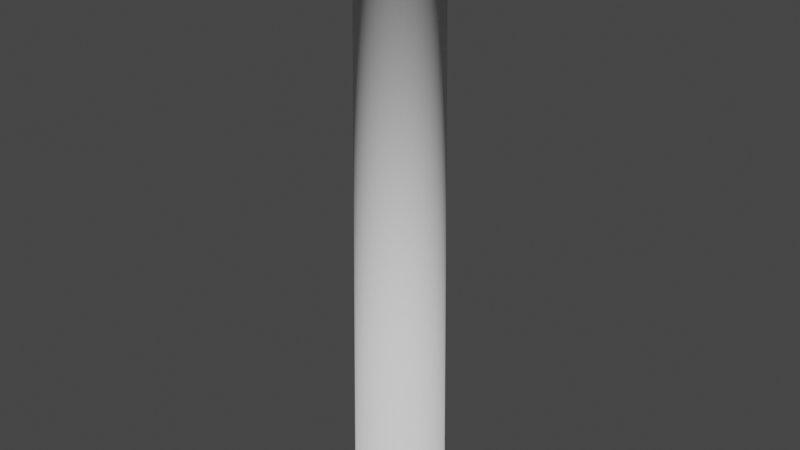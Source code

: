 # Source: Pipe_Goal.blend  (saved by Blender 3.1.7; exported with 4.5.12 LTS)
import bpy
from mathutils import Matrix  # noqa: F401  (used for matrix-valued properties, if any)

bpy.ops.wm.read_factory_settings(use_empty=True)
scene = bpy.context.scene
scene.name = 'Scene'

# ---- collections
col_collection = bpy.data.collections.new('Collection'); scene.collection.children.link(col_collection)

# ---- world
world_world = bpy.data.worlds.new('World'); scene.world = world_world
world_world.use_nodes = True; world_world.node_tree.nodes.clear()
_N = world_world.node_tree.nodes; _L = world_world.node_tree.links
n0 = _N.new('ShaderNodeOutputWorld'); n0.name = 'World Output'; n0.location = (300, 300)
n1 = _N.new('ShaderNodeBackground'); n1.name = 'Background'; n1.location = (10, 300)
n1.inputs[0].default_value = (0.05088, 0.05088, 0.05088, 1.0)
_L.new(n1.outputs[0], n0.inputs[0])
n0.is_active_output = True
world_world.color = (0.05088, 0.05088, 0.05088)
world_world.use_sun_shadow = False
world_world.sun_shadow_jitter_overblur = 0.0

# ---- meshes
me_cone_001 = bpy.data.meshes.new('Cone.001')
me_cone_001.from_pydata([(1.307e-08, 0.06034, 1.155), (0.01177, 0.05919, 1.155), (0.02309, 0.05575, 1.155), (0.03353, 0.05017, 1.155), (0.04267, 0.04267, 1.155), (0.05017, 0.03353, 1.155), (0.05575, 0.02309, 1.155), (0.05919, 0.01177, 1.155), (0.06034, -2.087e-08, 1.155), (0.05919, -0.01177, 1.155), (0.05575, -0.02309, 1.155), (0.05017, -0.03353, 1.155), (0.04267, -0.04267, 1.155), (0.03353, -0.05017, 1.155), (0.02309, -0.05575, 1.155), (0.01177, -0.05919, 1.155), (6.945e-09, -0.06034, 1.155), (-0.01177, -0.05919, 1.155), (-0.02309, -0.05575, 1.155), (-0.03353, -0.05017, 1.155), (-0.04267, -0.04267, 1.155), (-0.05017, -0.03353, 1.155), (-0.05575, -0.02309, 1.155), (-0.05919, -0.01177, 1.155), (-0.06034, -1.595e-08, 1.155), (-0.05919, 0.01177, 1.155), (-0.05575, 0.02309, 1.155), (-0.05017, 0.03353, 1.155), (-0.04267, 0.04267, 1.155), (-0.03353, 0.05017, 1.155), (-0.02309, 0.05575, 1.155), (-0.01177, 0.05919, 1.155), (1.915e-08, 0.09706, 0.0), (0.01894, 0.0952, 0.0), (0.03715, 0.08968, 0.0), (0.05393, 0.08071, 0.0), (0.06864, 0.06864, 0.0), (0.08071, 0.05393, 0.0), (0.08968, 0.03715, 0.0), (0.0952, 0.01894, 0.0), (0.09706, -3.171e-08, 0.0), (0.0952, -0.01894, 0.0), (0.08968, -0.03715, 0.0), (0.08071, -0.05393, 0.0), (0.06864, -0.06864, 0.0), (0.05393, -0.08071, 0.0), (0.03715, -0.08968, 0.0), (0.01894, -0.0952, 0.0), (1.066e-08, -0.09706, 0.0), (-0.01894, -0.0952, 0.0), (-0.03715, -0.08968, 0.0), (-0.05393, -0.08071, 0.0), (-0.06864, -0.06864, 0.0), (-0.08071, -0.05393, 0.0), (-0.08968, -0.03715, 0.0), (-0.0952, -0.01894, 0.0), (-0.09706, -2.631e-08, 0.0), (-0.0952, 0.01894, 0.0), (-0.08968, 0.03715, 0.0), (-0.08071, 0.05393, 0.0), (-0.06864, 0.06864, 0.0), (-0.05393, 0.08071, 0.0), (-0.03715, 0.08968, 0.0), (-0.01894, 0.0952, 0.0), (1.285e-08, 0.08038, 1.155), (0.01568, 0.07884, 1.155), (0.03076, 0.07426, 1.155), (0.04466, 0.06683, 1.155), (0.05684, 0.05684, 1.155), (0.06683, 0.04466, 1.155), (0.07426, 0.03076, 1.155), (0.07884, 0.01568, 1.155), (0.08038, -2.064e-08, 1.155), (0.07884, -0.01568, 1.155), (0.07426, -0.03076, 1.155), (0.06683, -0.04466, 1.155), (0.05684, -0.05684, 1.155), (0.04466, -0.06683, 1.155), (0.03076, -0.07426, 1.155), (0.01568, -0.07884, 1.155), (5.82e-09, -0.08038, 1.155), (-0.01568, -0.07884, 1.155), (-0.03076, -0.07426, 1.155), (-0.04466, -0.06683, 1.155), (-0.05684, -0.05684, 1.155), (-0.06683, -0.04466, 1.155), (-0.07426, -0.03076, 1.155), (-0.07884, -0.01568, 1.155), (-0.08038, -1.617e-08, 1.155), (-0.07884, 0.01568, 1.155), (-0.07426, 0.03076, 1.155), (-0.06683, 0.04466, 1.155), (-0.05684, 0.05684, 1.155), (-0.04466, 0.06683, 1.155), (-0.03076, 0.07426, 1.155), (-0.01568, 0.07884, 1.155), (1.281e-09, 0.06034, 1.142), (0.01177, 0.05919, 1.142), (0.02309, 0.05575, 1.142), (0.03353, 0.05017, 1.142), (0.04267, 0.04267, 1.142), (0.05017, 0.03353, 1.142), (0.05575, 0.02309, 1.142), (0.05919, 0.01177, 1.142), (0.06034, -2.087e-08, 1.142), (0.05919, -0.01177, 1.142), (0.05575, -0.02309, 1.142), (0.05017, -0.03353, 1.142), (0.04267, -0.04267, 1.142), (0.03353, -0.05017, 1.142), (0.02309, -0.05575, 1.142), (0.01177, -0.05919, 1.142), (-4.846e-09, -0.06034, 1.142), (-0.01177, -0.05919, 1.142), (-0.02309, -0.05575, 1.142), (-0.03353, -0.05017, 1.142), (-0.04267, -0.04267, 1.142), (-0.05017, -0.03353, 1.142), (-0.05575, -0.02309, 1.142), (-0.05919, -0.01177, 1.142), (-0.06034, -1.595e-08, 1.142), (-0.05919, 0.01177, 1.142), (-0.05575, 0.02309, 1.142), (-0.05017, 0.03353, 1.142), (-0.04267, 0.04267, 1.142), (-0.03353, 0.05017, 1.142), (-0.02309, 0.05575, 1.142), (-0.01177, 0.05919, 1.142), (1.3e-08, 0.08078, 1.127), (-0.01576, 0.07923, 1.127), (0.05712, -0.05712, 1.127), (0.06717, -0.04488, 1.127), (-0.04488, -0.06717, 1.127), (-0.03091, -0.07463, 1.127), (-0.07463, 0.03091, 1.127), (-0.07923, 0.01576, 1.127), (0.07463, 0.03091, 1.127), (0.06717, 0.04488, 1.127), (0.04488, -0.06717, 1.127), (-0.05712, -0.05712, 1.127), (-0.06717, 0.04488, 1.127), (0.07923, 0.01576, 1.127), (0.01576, 0.07923, 1.127), (0.03091, -0.07463, 1.127), (-0.06717, -0.04488, 1.127), (-0.05712, 0.05712, 1.127), (0.08078, -2.091e-08, 1.127), (0.01576, -0.07923, 1.127), (-0.07463, -0.03091, 1.127), (0.03091, 0.07463, 1.127), (-0.04488, 0.06717, 1.127), (0.07923, -0.01576, 1.127), (5.936e-09, -0.08078, 1.127), (-0.07923, -0.01576, 1.127), (0.04488, 0.06717, 1.127), (-0.03091, 0.07463, 1.127), (0.07463, -0.03091, 1.127), (-0.01576, -0.07923, 1.127), (-0.08078, -1.641e-08, 1.127), (0.05712, 0.05712, 1.127), (1.884e-08, 0.09625, 0.05641), (0.06806, -0.06806, 0.05641), (-0.05347, -0.08003, 0.05641), (-0.08892, 0.03683, 0.05641), (0.08892, 0.03683, 0.05641), (0.05347, -0.08003, 0.05641), (-0.06806, -0.06806, 0.05641), (-0.08003, 0.05347, 0.05641), (0.0944, 0.01878, 0.05641), (0.01878, 0.0944, 0.05641), (0.03683, -0.08892, 0.05641), (-0.08003, -0.05347, 0.05641), (-0.06806, 0.06806, 0.05641), (0.09625, -3.117e-08, 0.05641), (0.01878, -0.0944, 0.05641), (-0.08892, -0.03683, 0.05641), (0.03683, 0.08892, 0.05641), (-0.05347, 0.08003, 0.05641), (0.0944, -0.01878, 0.05641), (1.043e-08, -0.09625, 0.05641), (-0.0944, -0.01878, 0.05641), (0.05347, 0.08003, 0.05641), (-0.03683, 0.08892, 0.05641), (0.08892, -0.03683, 0.05641), (-0.01878, -0.0944, 0.05641), (-0.09625, -2.582e-08, 0.05641), (0.06806, 0.06806, 0.05641), (-0.01878, 0.0944, 0.05641), (0.08003, -0.05347, 0.05641), (-0.03683, -0.08892, 0.05641), (-0.0944, 0.01878, 0.05641), (0.08003, 0.05347, 0.05641), (1.325e-08, 0.07291, 1.127), (-0.01422, 0.07151, 1.127), (0.05156, -0.05156, 1.127), (0.06063, -0.04051, 1.127), (-0.04051, -0.06063, 1.127), (-0.0279, -0.06736, 1.127), (-0.06736, 0.0279, 1.127), (-0.07151, 0.01422, 1.127), (0.06736, 0.0279, 1.127), (0.06063, 0.04051, 1.127), (0.04051, -0.06063, 1.127), (-0.05156, -0.05156, 1.127), (-0.06063, 0.04051, 1.127), (0.07151, 0.01422, 1.127), (0.01422, 0.07151, 1.127), (0.0279, -0.06736, 1.127), (-0.06063, -0.04051, 1.127), (-0.05156, 0.05156, 1.127), (0.07291, -2.109e-08, 1.127), (0.01422, -0.07151, 1.127), (-0.06736, -0.0279, 1.127), (0.0279, 0.06736, 1.127), (-0.04051, 0.06063, 1.127), (0.07151, -0.01422, 1.127), (6.877e-09, -0.07291, 1.127), (-0.07151, -0.01422, 1.127), (0.04051, 0.06063, 1.127), (-0.0279, 0.06736, 1.127), (0.06736, -0.0279, 1.127), (-0.01422, -0.07151, 1.127), (-0.07291, -1.704e-08, 1.127), (0.05156, 0.05156, 1.127), (1.852e-08, 0.08687, 0.05641), (0.06143, -0.06143, 0.05641), (-0.04827, -0.07223, 0.05641), (-0.08026, 0.03325, 0.05641), (0.08026, 0.03325, 0.05641), (0.04827, -0.07223, 0.05641), (-0.06143, -0.06143, 0.05641), (-0.07223, 0.04827, 0.05641), (0.08521, 0.01695, 0.05641), (0.01695, 0.08521, 0.05641), (0.03325, -0.08026, 0.05641), (-0.07223, -0.04827, 0.05641), (-0.06143, 0.06143, 0.05641), (0.08687, -3.036e-08, 0.05641), (0.01695, -0.08521, 0.05641), (-0.08026, -0.03325, 0.05641), (0.03325, 0.08026, 0.05641), (-0.04827, 0.07223, 0.05641), (0.08521, -0.01695, 0.05641), (1.093e-08, -0.08687, 0.05641), (-0.08521, -0.01695, 0.05641), (0.04827, 0.07223, 0.05641), (-0.03325, 0.08026, 0.05641), (0.08026, -0.03325, 0.05641), (-0.01695, -0.08521, 0.05641), (-0.08687, -2.552e-08, 0.05641), (0.06143, 0.06143, 0.05641), (-0.01695, 0.08521, 0.05641), (0.07223, -0.04827, 0.05641), (-0.03325, -0.08026, 0.05641), (-0.08521, 0.01695, 0.05641), (0.07223, 0.04827, 0.05641)], [], [(18, 17, 113, 114), (187, 160, 32, 63), (32, 33, 34, 35, 36, 37, 38, 39, 40, 41, 42, 43, 44, 45, 46, 47, 48, 49, 50, 51, 52, 53, 54, 55, 56, 57, 58, 59, 60, 61, 62, 63), (188, 161, 44, 43), (189, 162, 51, 50), (190, 163, 58, 57), (191, 164, 38, 37), (161, 165, 45, 44), (162, 166, 52, 51), (163, 167, 59, 58), (164, 168, 39, 38), (160, 169, 33, 32), (165, 170, 46, 45), (166, 171, 53, 52), (167, 172, 60, 59), (168, 173, 40, 39), (170, 174, 47, 46), (171, 175, 54, 53), (169, 176, 34, 33), (172, 177, 61, 60), (173, 178, 41, 40), (174, 179, 48, 47), (175, 180, 55, 54), (176, 181, 35, 34), (177, 182, 62, 61), (178, 183, 42, 41), (179, 184, 49, 48), (180, 185, 56, 55), (181, 186, 36, 35), (182, 187, 63, 62), (183, 188, 43, 42), (184, 189, 50, 49), (185, 190, 57, 56), (186, 191, 37, 36), (0, 1, 65, 64), (1, 2, 66, 65), (2, 3, 67, 66), (3, 4, 68, 67), (4, 5, 69, 68), (5, 6, 70, 69), (6, 7, 71, 70), (7, 8, 72, 71), (8, 9, 73, 72), (9, 10, 74, 73), (10, 11, 75, 74), (11, 12, 76, 75), (12, 13, 77, 76), (13, 14, 78, 77), (14, 15, 79, 78), (15, 16, 80, 79), (16, 17, 81, 80), (17, 18, 82, 81), (18, 19, 83, 82), (19, 20, 84, 83), (20, 21, 85, 84), (21, 22, 86, 85), (22, 23, 87, 86), (23, 24, 88, 87), (24, 25, 89, 88), (25, 26, 90, 89), (26, 27, 91, 90), (27, 28, 92, 91), (28, 29, 93, 92), (29, 30, 94, 93), (30, 31, 95, 94), (31, 0, 64, 95), (126, 125, 124, 123, 122, 121, 120, 119, 118, 117, 116, 115, 114, 113, 112, 111, 110, 109, 108, 107, 106, 105, 104, 103, 102, 101, 100, 99, 98, 97, 96, 127), (5, 4, 100, 101), (0, 31, 127, 96), (19, 18, 114, 115), (6, 5, 101, 102), (20, 19, 115, 116), (7, 6, 102, 103), (21, 20, 116, 117), (8, 7, 103, 104), (22, 21, 117, 118), (9, 8, 104, 105), (23, 22, 118, 119), (10, 9, 105, 106), (24, 23, 119, 120), (11, 10, 106, 107), (25, 24, 120, 121), (12, 11, 107, 108), (26, 25, 121, 122), (13, 12, 108, 109), (27, 26, 122, 123), (14, 13, 109, 110), (1, 0, 96, 97), (28, 27, 123, 124), (15, 14, 110, 111), (2, 1, 97, 98), (29, 28, 124, 125), (16, 15, 111, 112), (3, 2, 98, 99), (30, 29, 125, 126), (17, 16, 112, 113), (4, 3, 99, 100), (31, 30, 126, 127), (68, 69, 137, 159), (88, 89, 135, 158), (81, 82, 133, 157), (74, 75, 131, 156), (94, 95, 129, 155), (67, 68, 159, 154), (87, 88, 158, 153), (80, 81, 157, 152), (73, 74, 156, 151), (93, 94, 155, 150), (66, 67, 154, 149), (86, 87, 153, 148), (79, 80, 152, 147), (72, 73, 151, 146), (92, 93, 150, 145), (65, 66, 149, 142), (85, 86, 148, 144), (78, 79, 147, 143), (71, 72, 146, 141), (91, 92, 145, 140), (84, 85, 144, 139), (77, 78, 143, 138), (64, 65, 142, 128), (70, 71, 141, 136), (90, 91, 140, 134), (83, 84, 139, 132), (76, 77, 138, 130), (69, 70, 136, 137), (89, 90, 134, 135), (82, 83, 132, 133), (75, 76, 130, 131), (95, 64, 128, 129), (168, 164, 228, 232), (151, 156, 220, 215), (169, 160, 224, 233), (152, 157, 221, 216), (170, 165, 229, 234), (153, 158, 222, 217), (171, 166, 230, 235), (154, 159, 223, 218), (129, 128, 192, 193), (172, 167, 231, 236), (155, 129, 193, 219), (131, 130, 194, 195), (173, 168, 232, 237), (156, 131, 195, 220), (133, 132, 196, 197), (174, 170, 234, 238), (157, 133, 197, 221), (135, 134, 198, 199), (175, 171, 235, 239), (158, 135, 199, 222), (137, 136, 200, 201), (176, 169, 233, 240), (159, 137, 201, 223), (130, 138, 202, 194), (177, 172, 236, 241), (132, 139, 203, 196), (178, 173, 237, 242), (134, 140, 204, 198), (179, 174, 238, 243), (136, 141, 205, 200), (180, 175, 239, 244), (128, 142, 206, 192), (223, 201, 255, 250), (222, 199, 254, 249), (221, 197, 253, 248), (220, 195, 252, 247), (219, 193, 251, 246), (218, 223, 250, 245), (217, 222, 249, 244), (216, 221, 248, 243), (215, 220, 247, 242), (214, 219, 246, 241), (213, 218, 245, 240), (212, 217, 244, 239), (211, 216, 243, 238), (210, 215, 242, 237), (209, 214, 241, 236), (206, 213, 240, 233), (208, 212, 239, 235), (207, 211, 238, 234), (205, 210, 237, 232), (204, 209, 236, 231), (203, 208, 235, 230), (202, 207, 234, 229), (192, 206, 233, 224), (200, 205, 232, 228), (198, 204, 231, 227), (196, 203, 230, 226), (194, 202, 229, 225), (201, 200, 228, 255), (199, 198, 227, 254), (197, 196, 226, 253), (195, 194, 225, 252), (193, 192, 224, 251), (150, 155, 219, 214), (167, 163, 227, 231), (149, 154, 218, 213), (166, 162, 226, 230), (148, 153, 217, 212), (165, 161, 225, 229), (191, 186, 250, 255), (147, 152, 216, 211), (164, 191, 255, 228), (190, 185, 249, 254), (146, 151, 215, 210), (163, 190, 254, 227), (189, 184, 248, 253), (145, 150, 214, 209), (162, 189, 253, 226), (188, 183, 247, 252), (142, 149, 213, 206), (161, 188, 252, 225), (187, 182, 246, 251), (144, 148, 212, 208), (160, 187, 251, 224), (186, 181, 245, 250), (143, 147, 211, 207), (185, 180, 244, 249), (141, 146, 210, 205), (184, 179, 243, 248), (140, 145, 209, 204), (183, 178, 242, 247), (139, 144, 208, 203), (182, 177, 241, 246), (138, 143, 207, 202), (181, 176, 240, 245)])
me_cone_001.polygons.foreach_set('use_smooth', [1, 1, 0, 1, 1, 1, 1, 1, 1, 1, 1, 1, 1, 1, 1, 1, 1, 1, 1, 1, 1, 1, 1, 1, 1, 1, 1, 1, 1, 1, 1, 1, 1, 1, 0, 0, 0, 0, 0, 0, 0, 0, 0, 0, 0, 0, 0, 0, 0, 0, 0, 0, 0, 0, 0, 0, 0, 0, 0, 0, 0, 0, 0, 0, 0, 0, 0, 1, 1, 1, 1, 1, 1, 1, 1, 1, 1, 1, 1, 1, 1, 1, 1, 1, 1, 1, 1, 1, 1, 1, 1, 1, 1, 1, 1, 1, 1, 1, 1, 1, 1, 1, 1, 1, 1, 1, 1, 1, 1, 1, 1, 1, 1, 1, 1, 1, 1, 1, 1, 1, 1, 1, 1, 1, 1, 1, 1, 1, 1, 1, 0, 0, 0, 0, 0, 0, 0, 0, 0, 0, 0, 0, 0, 0, 0, 0, 0, 0, 0, 0, 0, 0, 0, 0, 0, 0, 0, 0, 0, 0, 0, 0, 1, 1, 1, 1, 1, 1, 1, 1, 1, 1, 1, 1, 1, 1, 1, 1, 1, 1, 1, 1, 1, 1, 1, 1, 1, 1, 1, 1, 1, 1, 1, 1, 0, 0, 0, 0, 0, 0, 0, 0, 0, 0, 0, 0, 0, 0, 0, 0, 0, 0, 0, 0, 0, 0, 0, 0, 0, 0, 0, 0, 0, 0, 0, 0])
_uv = me_cone_001.uv_layers.new(name='UVMap')
_uv.uv.foreach_set('vector', [0.1811, 0.08354, 0.2148, 0.07329, 0.2148, 0.07329, 0.1811, 0.08354, 0.2032, 0.4854, 0.25, 0.49, 0.25, 0.49, 0.2032, 0.4854, 0.25, 0.49, 0.2968, 0.4854, 0.3418, 0.4717, 0.3833, 0.4496, 0.4197, 0.4197, 0.4496, 0.3833, 0.4717, 0.3418, 0.4854, 0.2968, 0.49, 0.25, 0.4854, 0.2032, 0.4717, 0.1582, 0.4496, 0.1167, 0.4197, 0.08029, 0.3833, 0.05045, 0.3418, 0.02827, 0.2968, 0.01461, 0.25, 0.01, 0.2032, 0.01461, 0.1582, 0.02827, 0.1167, 0.05045, 0.08029, 0.08029, 0.05045, 0.1167, 0.02827, 0.1582, 0.01461, 0.2032, 0.01, 0.25, 0.01461, 0.2968, 0.02827, 0.3418, 0.05045, 0.3833, 0.08029, 0.4197, 0.1167, 0.4496, 0.1582, 0.4717, 0.2032, 0.4854, 0.4496, 0.1167, 0.4197, 0.08029, 0.4197, 0.08029, 0.4496, 0.1167, 0.1582, 0.02827, 0.1167, 0.05045, 0.1167, 0.05045, 0.1582, 0.02827, 0.01461, 0.2968, 0.02827, 0.3418, 0.02827, 0.3418, 0.01461, 0.2968, 0.4496, 0.3833, 0.4717, 0.3418, 0.4717, 0.3418, 0.4496, 0.3833, 0.4197, 0.08029, 0.3833, 0.05045, 0.3833, 0.05045, 0.4197, 0.08029, 0.1167, 0.05045, 0.08029, 0.08029, 0.08029, 0.08029, 0.1167, 0.05045, 0.02827, 0.3418, 0.05045, 0.3833, 0.05045, 0.3833, 0.02827, 0.3418, 0.4717, 0.3418, 0.4854, 0.2968, 0.4854, 0.2968, 0.4717, 0.3418, 0.25, 0.49, 0.2968, 0.4854, 0.2968, 0.4854, 0.25, 0.49, 0.3833, 0.05045, 0.3418, 0.02827, 0.3418, 0.02827, 0.3833, 0.05045, 0.08029, 0.08029, 0.05045, 0.1167, 0.05045, 0.1167, 0.08029, 0.08029, 0.05045, 0.3833, 0.08029, 0.4197, 0.08029, 0.4197, 0.05045, 0.3833, 0.4854, 0.2968, 0.49, 0.25, 0.49, 0.25, 0.4854, 0.2968, 0.3418, 0.02827, 0.2968, 0.01461, 0.2968, 0.01461, 0.3418, 0.02827, 0.05045, 0.1167, 0.02827, 0.1582, 0.02827, 0.1582, 0.05045, 0.1167, 0.2968, 0.4854, 0.3418, 0.4717, 0.3418, 0.4717, 0.2968, 0.4854, 0.08029, 0.4197, 0.1167, 0.4496, 0.1167, 0.4496, 0.08029, 0.4197, 0.49, 0.25, 0.4854, 0.2032, 0.4854, 0.2032, 0.49, 0.25, 0.2968, 0.01461, 0.25, 0.01, 0.25, 0.01, 0.2968, 0.01461, 0.02827, 0.1582, 0.01461, 0.2032, 0.01461, 0.2032, 0.02827, 0.1582, 0.3418, 0.4717, 0.3833, 0.4496, 0.3833, 0.4496, 0.3418, 0.4717, 0.1167, 0.4496, 0.1582, 0.4717, 0.1582, 0.4717, 0.1167, 0.4496, 0.4854, 0.2032, 0.4717, 0.1582, 0.4717, 0.1582, 0.4854, 0.2032, 0.25, 0.01, 0.2032, 0.01461, 0.2032, 0.01461, 0.25, 0.01, 0.01461, 0.2032, 0.01, 0.25, 0.01, 0.25, 0.01461, 0.2032, 0.3833, 0.4496, 0.4197, 0.4197, 0.4197, 0.4197, 0.3833, 0.4496, 0.1582, 0.4717, 0.2032, 0.4854, 0.2032, 0.4854, 0.1582, 0.4717, 0.4717, 0.1582, 0.4496, 0.1167, 0.4496, 0.1167, 0.4717, 0.1582, 0.2032, 0.01461, 0.1582, 0.02827, 0.1582, 0.02827, 0.2032, 0.01461, 0.01, 0.25, 0.01461, 0.2968, 0.01461, 0.2968, 0.01, 0.25, 0.4197, 0.4197, 0.4496, 0.3833, 0.4496, 0.3833, 0.4197, 0.4197, 0.25, 0.4302, 0.2852, 0.4267, 0.2968, 0.4854, 0.25, 0.49, 0.2852, 0.4267, 0.3189, 0.4165, 0.3418, 0.4717, 0.2968, 0.4854, 0.3189, 0.4165, 0.3501, 0.3998, 0.3833, 0.4496, 0.3418, 0.4717, 0.3501, 0.3998, 0.3774, 0.3774, 0.4197, 0.4197, 0.3833, 0.4496, 0.3774, 0.3774, 0.3998, 0.3501, 0.4496, 0.3833, 0.4197, 0.4197, 0.3998, 0.3501, 0.4165, 0.3189, 0.4717, 0.3418, 0.4496, 0.3833, 0.4165, 0.3189, 0.4267, 0.2852, 0.4854, 0.2968, 0.4717, 0.3418, 0.4267, 0.2852, 0.4302, 0.25, 0.49, 0.25, 0.4854, 0.2968, 0.4302, 0.25, 0.4267, 0.2148, 0.4854, 0.2032, 0.49, 0.25, 0.4267, 0.2148, 0.4165, 0.1811, 0.4717, 0.1582, 0.4854, 0.2032, 0.4165, 0.1811, 0.3998, 0.1499, 0.4496, 0.1167, 0.4717, 0.1582, 0.3998, 0.1499, 0.3774, 0.1226, 0.4197, 0.08029, 0.4496, 0.1167, 0.3774, 0.1226, 0.3501, 0.1002, 0.3833, 0.05045, 0.4197, 0.08029, 0.3501, 0.1002, 0.3189, 0.08354, 0.3418, 0.02827, 0.3833, 0.05045, 0.3189, 0.08354, 0.2852, 0.07329, 0.2968, 0.01461, 0.3418, 0.02827, 0.2852, 0.07329, 0.25, 0.06983, 0.25, 0.01, 0.2968, 0.01461, 0.25, 0.06983, 0.2148, 0.07329, 0.2032, 0.01461, 0.25, 0.01, 0.2148, 0.07329, 0.1811, 0.08354, 0.1582, 0.02827, 0.2032, 0.01461, 0.1811, 0.08354, 0.1499, 0.1002, 0.1167, 0.05045, 0.1582, 0.02827, 0.1499, 0.1002, 0.1226, 0.1226, 0.08029, 0.08029, 0.1167, 0.05045, 0.1226, 0.1226, 0.1002, 0.1499, 0.05045, 0.1167, 0.08029, 0.08029, 0.1002, 0.1499, 0.08354, 0.1811, 0.02827, 0.1582, 0.05045, 0.1167, 0.08354, 0.1811, 0.07329, 0.2148, 0.01461, 0.2032, 0.02827, 0.1582, 0.07329, 0.2148, 0.06983, 0.25, 0.01, 0.25, 0.01461, 0.2032, 0.06983, 0.25, 0.07329, 0.2852, 0.01461, 0.2968, 0.01, 0.25, 0.07329, 0.2852, 0.08354, 0.3189, 0.02827, 0.3418, 0.01461, 0.2968, 0.08354, 0.3189, 0.1002, 0.3501, 0.05045, 0.3833, 0.02827, 0.3418, 0.1002, 0.3501, 0.1226, 0.3774, 0.08029, 0.4197, 0.05045, 0.3833, 0.1226, 0.3774, 0.1499, 0.3998, 0.1167, 0.4496, 0.08029, 0.4197, 0.1499, 0.3998, 0.1811, 0.4165, 0.1582, 0.4717, 0.1167, 0.4496, 0.1811, 0.4165, 0.2148, 0.4267, 0.2032, 0.4854, 0.1582, 0.4717, 0.2148, 0.4267, 0.25, 0.4302, 0.25, 0.49, 0.2032, 0.4854, 0.1811, 0.4165, 0.1499, 0.3998, 0.1226, 0.3774, 0.1002, 0.3501, 0.08354, 0.3189, 0.07329, 0.2852, 0.06983, 0.25, 0.07329, 0.2148, 0.08354, 0.1811, 0.1002, 0.1499, 0.1226, 0.1226, 0.1499, 0.1002, 0.1811, 0.08354, 0.2148, 0.07329, 0.25, 0.06983, 0.2852, 0.07329, 0.3189, 0.08354, 0.3501, 0.1002, 0.3774, 0.1226, 0.3998, 0.1499, 0.4165, 0.1811, 0.4267, 0.2148, 0.4302, 0.25, 0.4267, 0.2852, 0.4165, 0.3189, 0.3998, 0.3501, 0.3774, 0.3774, 0.3501, 0.3998, 0.3189, 0.4165, 0.2852, 0.4267, 0.25, 0.4302, 0.2148, 0.4267, 0.3998, 0.3501, 0.3774, 0.3774, 0.3774, 0.3774, 0.3998, 0.3501, 0.25, 0.4302, 0.2148, 0.4267, 0.2148, 0.4267, 0.25, 0.4302, 0.1499, 0.1002, 0.1811, 0.08354, 0.1811, 0.08354, 0.1499, 0.1002, 0.4165, 0.3189, 0.3998, 0.3501, 0.3998, 0.3501, 0.4165, 0.3189, 0.1226, 0.1226, 0.1499, 0.1002, 0.1499, 0.1002, 0.1226, 0.1226, 0.4267, 0.2852, 0.4165, 0.3189, 0.4165, 0.3189, 0.4267, 0.2852, 0.1002, 0.1499, 0.1226, 0.1226, 0.1226, 0.1226, 0.1002, 0.1499, 0.4302, 0.25, 0.4267, 0.2852, 0.4267, 0.2852, 0.4302, 0.25, 0.08354, 0.1811, 0.1002, 0.1499, 0.1002, 0.1499, 0.08354, 0.1811, 0.4267, 0.2148, 0.4302, 0.25, 0.4302, 0.25, 0.4267, 0.2148, 0.07329, 0.2148, 0.08354, 0.1811, 0.08354, 0.1811, 0.07329, 0.2148, 0.4165, 0.1811, 0.4267, 0.2148, 0.4267, 0.2148, 0.4165, 0.1811, 0.06983, 0.25, 0.07329, 0.2148, 0.07329, 0.2148, 0.06983, 0.25, 0.3998, 0.1499, 0.4165, 0.1811, 0.4165, 0.1811, 0.3998, 0.1499, 0.07329, 0.2852, 0.06983, 0.25, 0.06983, 0.25, 0.07329, 0.2852, 0.3774, 0.1226, 0.3998, 0.1499, 0.3998, 0.1499, 0.3774, 0.1226, 0.08354, 0.3189, 0.07329, 0.2852, 0.07329, 0.2852, 0.08354, 0.3189, 0.3501, 0.1002, 0.3774, 0.1226, 0.3774, 0.1226, 0.3501, 0.1002, 0.1002, 0.3501, 0.08354, 0.3189, 0.08354, 0.3189, 0.1002, 0.3501, 0.3189, 0.08354, 0.3501, 0.1002, 0.3501, 0.1002, 0.3189, 0.08354, 0.2852, 0.4267, 0.25, 0.4302, 0.25, 0.4302, 0.2852, 0.4267, 0.1226, 0.3774, 0.1002, 0.3501, 0.1002, 0.3501, 0.1226, 0.3774, 0.2852, 0.07329, 0.3189, 0.08354, 0.3189, 0.08354, 0.2852, 0.07329, 0.3189, 0.4165, 0.2852, 0.4267, 0.2852, 0.4267, 0.3189, 0.4165, 0.1499, 0.3998, 0.1226, 0.3774, 0.1226, 0.3774, 0.1499, 0.3998, 0.25, 0.06983, 0.2852, 0.07329, 0.2852, 0.07329, 0.25, 0.06983, 0.3501, 0.3998, 0.3189, 0.4165, 0.3189, 0.4165, 0.3501, 0.3998, 0.1811, 0.4165, 0.1499, 0.3998, 0.1499, 0.3998, 0.1811, 0.4165, 0.2148, 0.07329, 0.25, 0.06983, 0.25, 0.06983, 0.2148, 0.07329, 0.3774, 0.3774, 0.3501, 0.3998, 0.3501, 0.3998, 0.3774, 0.3774, 0.2148, 0.4267, 0.1811, 0.4165, 0.1811, 0.4165, 0.2148, 0.4267, 0.4197, 0.4197, 0.4496, 0.3833, 0.4496, 0.3833, 0.4197, 0.4197, 0.01, 0.25, 0.01461, 0.2968, 0.01461, 0.2968, 0.01, 0.25, 0.2032, 0.01461, 0.1582, 0.02827, 0.1582, 0.02827, 0.2032, 0.01461, 0.4717, 0.1582, 0.4496, 0.1167, 0.4496, 0.1167, 0.4717, 0.1582, 0.1582, 0.4717, 0.2032, 0.4854, 0.2032, 0.4854, 0.1582, 0.4717, 0.3833, 0.4496, 0.4197, 0.4197, 0.4197, 0.4197, 0.3833, 0.4496, 0.01461, 0.2032, 0.01, 0.25, 0.01, 0.25, 0.01461, 0.2032, 0.25, 0.01, 0.2032, 0.01461, 0.2032, 0.01461, 0.25, 0.01, 0.4854, 0.2032, 0.4717, 0.1582, 0.4717, 0.1582, 0.4854, 0.2032, 0.1167, 0.4496, 0.1582, 0.4717, 0.1582, 0.4717, 0.1167, 0.4496, 0.3418, 0.4717, 0.3833, 0.4496, 0.3833, 0.4496, 0.3418, 0.4717, 0.02827, 0.1582, 0.01461, 0.2032, 0.01461, 0.2032, 0.02827, 0.1582, 0.2968, 0.01461, 0.25, 0.01, 0.25, 0.01, 0.2968, 0.01461, 0.49, 0.25, 0.4854, 0.2032, 0.4854, 0.2032, 0.49, 0.25, 0.08029, 0.4197, 0.1167, 0.4496, 0.1167, 0.4496, 0.08029, 0.4197, 0.2968, 0.4854, 0.3418, 0.4717, 0.3418, 0.4717, 0.2968, 0.4854, 0.05045, 0.1167, 0.02827, 0.1582, 0.02827, 0.1582, 0.05045, 0.1167, 0.3418, 0.02827, 0.2968, 0.01461, 0.2968, 0.01461, 0.3418, 0.02827, 0.4854, 0.2968, 0.49, 0.25, 0.49, 0.25, 0.4854, 0.2968, 0.05045, 0.3833, 0.08029, 0.4197, 0.08029, 0.4197, 0.05045, 0.3833, 0.08029, 0.08029, 0.05045, 0.1167, 0.05045, 0.1167, 0.08029, 0.08029, 0.3833, 0.05045, 0.3418, 0.02827, 0.3418, 0.02827, 0.3833, 0.05045, 0.25, 0.49, 0.2968, 0.4854, 0.2968, 0.4854, 0.25, 0.49, 0.4717, 0.3418, 0.4854, 0.2968, 0.4854, 0.2968, 0.4717, 0.3418, 0.02827, 0.3418, 0.05045, 0.3833, 0.05045, 0.3833, 0.02827, 0.3418, 0.1167, 0.05045, 0.08029, 0.08029, 0.08029, 0.08029, 0.1167, 0.05045, 0.4197, 0.08029, 0.3833, 0.05045, 0.3833, 0.05045, 0.4197, 0.08029, 0.4496, 0.3833, 0.4717, 0.3418, 0.4717, 0.3418, 0.4496, 0.3833, 0.01461, 0.2968, 0.02827, 0.3418, 0.02827, 0.3418, 0.01461, 0.2968, 0.1582, 0.02827, 0.1167, 0.05045, 0.1167, 0.05045, 0.1582, 0.02827, 0.4496, 0.1167, 0.4197, 0.08029, 0.4197, 0.08029, 0.4496, 0.1167, 0.2032, 0.4854, 0.25, 0.49, 0.25, 0.49, 0.2032, 0.4854, 0.4854, 0.2968, 0.4717, 0.3418, 0.4717, 0.3418, 0.4854, 0.2968, 0.4854, 0.2032, 0.4717, 0.1582, 0.4717, 0.1582, 0.4854, 0.2032, 0.2968, 0.4854, 0.25, 0.49, 0.25, 0.49, 0.2968, 0.4854, 0.25, 0.01, 0.2032, 0.01461, 0.2032, 0.01461, 0.25, 0.01, 0.3418, 0.02827, 0.3833, 0.05045, 0.3833, 0.05045, 0.3418, 0.02827, 0.01461, 0.2032, 0.01, 0.25, 0.01, 0.25, 0.01461, 0.2032, 0.05045, 0.1167, 0.08029, 0.08029, 0.08029, 0.08029, 0.05045, 0.1167, 0.3833, 0.4496, 0.4197, 0.4197, 0.4197, 0.4197, 0.3833, 0.4496, 0.2032, 0.4854, 0.25, 0.49, 0.25, 0.49, 0.2032, 0.4854, 0.08029, 0.4197, 0.05045, 0.3833, 0.05045, 0.3833, 0.08029, 0.4197, 0.1582, 0.4717, 0.2032, 0.4854, 0.2032, 0.4854, 0.1582, 0.4717, 0.4496, 0.1167, 0.4197, 0.08029, 0.4197, 0.08029, 0.4496, 0.1167, 0.49, 0.25, 0.4854, 0.2968, 0.4854, 0.2968, 0.49, 0.25, 0.4717, 0.1582, 0.4496, 0.1167, 0.4496, 0.1167, 0.4717, 0.1582, 0.1582, 0.02827, 0.1167, 0.05045, 0.1167, 0.05045, 0.1582, 0.02827, 0.2968, 0.01461, 0.3418, 0.02827, 0.3418, 0.02827, 0.2968, 0.01461, 0.2032, 0.01461, 0.1582, 0.02827, 0.1582, 0.02827, 0.2032, 0.01461, 0.01461, 0.2968, 0.02827, 0.3418, 0.02827, 0.3418, 0.01461, 0.2968, 0.02827, 0.1582, 0.05045, 0.1167, 0.05045, 0.1167, 0.02827, 0.1582, 0.01, 0.25, 0.01461, 0.2968, 0.01461, 0.2968, 0.01, 0.25, 0.4496, 0.3833, 0.4717, 0.3418, 0.4717, 0.3418, 0.4496, 0.3833, 0.3418, 0.4717, 0.2968, 0.4854, 0.2968, 0.4854, 0.3418, 0.4717, 0.4197, 0.4197, 0.4496, 0.3833, 0.4496, 0.3833, 0.4197, 0.4197, 0.4197, 0.08029, 0.3833, 0.05045, 0.3833, 0.05045, 0.4197, 0.08029, 0.1167, 0.4496, 0.08029, 0.4197, 0.08029, 0.4197, 0.1167, 0.4496, 0.1167, 0.05045, 0.08029, 0.08029, 0.08029, 0.08029, 0.1167, 0.05045, 0.4854, 0.2032, 0.49, 0.25, 0.49, 0.25, 0.4854, 0.2032, 0.02827, 0.3418, 0.05045, 0.3833, 0.05045, 0.3833, 0.02827, 0.3418, 0.25, 0.01, 0.2968, 0.01461, 0.2968, 0.01461, 0.25, 0.01, 0.4717, 0.3418, 0.4854, 0.2968, 0.4854, 0.2968, 0.4717, 0.3418, 0.01461, 0.2032, 0.02827, 0.1582, 0.02827, 0.1582, 0.01461, 0.2032, 0.25, 0.49, 0.2968, 0.4854, 0.2968, 0.4854, 0.25, 0.49, 0.4197, 0.4197, 0.4496, 0.3833, 0.4496, 0.3833, 0.4197, 0.4197, 0.01, 0.25, 0.01461, 0.2968, 0.01461, 0.2968, 0.01, 0.25, 0.2032, 0.01461, 0.1582, 0.02827, 0.1582, 0.02827, 0.2032, 0.01461, 0.4717, 0.1582, 0.4496, 0.1167, 0.4496, 0.1167, 0.4717, 0.1582, 0.1582, 0.4717, 0.2032, 0.4854, 0.2032, 0.4854, 0.1582, 0.4717, 0.3833, 0.4496, 0.4197, 0.4197, 0.4197, 0.4197, 0.3833, 0.4496, 0.01461, 0.2032, 0.01, 0.25, 0.01, 0.25, 0.01461, 0.2032, 0.25, 0.01, 0.2032, 0.01461, 0.2032, 0.01461, 0.25, 0.01, 0.4854, 0.2032, 0.4717, 0.1582, 0.4717, 0.1582, 0.4854, 0.2032, 0.1167, 0.4496, 0.1582, 0.4717, 0.1582, 0.4717, 0.1167, 0.4496, 0.3418, 0.4717, 0.3833, 0.4496, 0.3833, 0.4496, 0.3418, 0.4717, 0.02827, 0.1582, 0.01461, 0.2032, 0.01461, 0.2032, 0.02827, 0.1582, 0.2968, 0.01461, 0.25, 0.01, 0.25, 0.01, 0.2968, 0.01461, 0.49, 0.25, 0.4854, 0.2032, 0.4854, 0.2032, 0.49, 0.25, 0.08029, 0.4197, 0.1167, 0.4496, 0.1167, 0.4496, 0.08029, 0.4197, 0.2968, 0.4854, 0.3418, 0.4717, 0.3418, 0.4717, 0.2968, 0.4854, 0.05045, 0.1167, 0.02827, 0.1582, 0.02827, 0.1582, 0.05045, 0.1167, 0.3418, 0.02827, 0.2968, 0.01461, 0.2968, 0.01461, 0.3418, 0.02827, 0.4854, 0.2968, 0.49, 0.25, 0.49, 0.25, 0.4854, 0.2968, 0.05045, 0.3833, 0.08029, 0.4197, 0.08029, 0.4197, 0.05045, 0.3833, 0.08029, 0.08029, 0.05045, 0.1167, 0.05045, 0.1167, 0.08029, 0.08029, 0.3833, 0.05045, 0.3418, 0.02827, 0.3418, 0.02827, 0.3833, 0.05045, 0.25, 0.49, 0.2968, 0.4854, 0.2968, 0.4854, 0.25, 0.49, 0.4717, 0.3418, 0.4854, 0.2968, 0.4854, 0.2968, 0.4717, 0.3418, 0.02827, 0.3418, 0.05045, 0.3833, 0.05045, 0.3833, 0.02827, 0.3418, 0.1167, 0.05045, 0.08029, 0.08029, 0.08029, 0.08029, 0.1167, 0.05045, 0.4197, 0.08029, 0.3833, 0.05045, 0.3833, 0.05045, 0.4197, 0.08029, 0.4496, 0.3833, 0.4717, 0.3418, 0.4717, 0.3418, 0.4496, 0.3833, 0.01461, 0.2968, 0.02827, 0.3418, 0.02827, 0.3418, 0.01461, 0.2968, 0.1582, 0.02827, 0.1167, 0.05045, 0.1167, 0.05045, 0.1582, 0.02827, 0.4496, 0.1167, 0.4197, 0.08029, 0.4197, 0.08029, 0.4496, 0.1167, 0.2032, 0.4854, 0.25, 0.49, 0.25, 0.49, 0.2032, 0.4854, 0.1167, 0.4496, 0.1582, 0.4717, 0.1582, 0.4717, 0.1167, 0.4496, 0.05045, 0.3833, 0.02827, 0.3418, 0.02827, 0.3418, 0.05045, 0.3833, 0.3418, 0.4717, 0.3833, 0.4496, 0.3833, 0.4496, 0.3418, 0.4717, 0.08029, 0.08029, 0.1167, 0.05045, 0.1167, 0.05045, 0.08029, 0.08029, 0.02827, 0.1582, 0.01461, 0.2032, 0.01461, 0.2032, 0.02827, 0.1582, 0.3833, 0.05045, 0.4197, 0.08029, 0.4197, 0.08029, 0.3833, 0.05045, 0.4496, 0.3833, 0.4197, 0.4197, 0.4197, 0.4197, 0.4496, 0.3833, 0.2968, 0.01461, 0.25, 0.01, 0.25, 0.01, 0.2968, 0.01461, 0.4717, 0.3418, 0.4496, 0.3833, 0.4496, 0.3833, 0.4717, 0.3418, 0.01461, 0.2968, 0.01, 0.25, 0.01, 0.25, 0.01461, 0.2968, 0.49, 0.25, 0.4854, 0.2032, 0.4854, 0.2032, 0.49, 0.25, 0.02827, 0.3418, 0.01461, 0.2968, 0.01461, 0.2968, 0.02827, 0.3418, 0.1582, 0.02827, 0.2032, 0.01461, 0.2032, 0.01461, 0.1582, 0.02827, 0.08029, 0.4197, 0.1167, 0.4496, 0.1167, 0.4496, 0.08029, 0.4197, 0.1167, 0.05045, 0.1582, 0.02827, 0.1582, 0.02827, 0.1167, 0.05045, 0.4496, 0.1167, 0.4717, 0.1582, 0.4717, 0.1582, 0.4496, 0.1167, 0.2968, 0.4854, 0.3418, 0.4717, 0.3418, 0.4717, 0.2968, 0.4854, 0.4197, 0.08029, 0.4496, 0.1167, 0.4496, 0.1167, 0.4197, 0.08029, 0.2032, 0.4854, 0.1582, 0.4717, 0.1582, 0.4717, 0.2032, 0.4854, 0.05045, 0.1167, 0.02827, 0.1582, 0.02827, 0.1582, 0.05045, 0.1167, 0.25, 0.49, 0.2032, 0.4854, 0.2032, 0.4854, 0.25, 0.49, 0.4197, 0.4197, 0.3833, 0.4496, 0.3833, 0.4496, 0.4197, 0.4197, 0.3418, 0.02827, 0.2968, 0.01461, 0.2968, 0.01461, 0.3418, 0.02827, 0.01, 0.25, 0.01461, 0.2032, 0.01461, 0.2032, 0.01, 0.25, 0.4854, 0.2968, 0.49, 0.25, 0.49, 0.25, 0.4854, 0.2968, 0.2032, 0.01461, 0.25, 0.01, 0.25, 0.01, 0.2032, 0.01461, 0.05045, 0.3833, 0.08029, 0.4197, 0.08029, 0.4197, 0.05045, 0.3833, 0.4717, 0.1582, 0.4854, 0.2032, 0.4854, 0.2032, 0.4717, 0.1582, 0.08029, 0.08029, 0.05045, 0.1167, 0.05045, 0.1167, 0.08029, 0.08029, 0.1582, 0.4717, 0.1167, 0.4496, 0.1167, 0.4496, 0.1582, 0.4717, 0.3833, 0.05045, 0.3418, 0.02827, 0.3418, 0.02827, 0.3833, 0.05045, 0.3833, 0.4496, 0.3418, 0.4717, 0.3418, 0.4717, 0.3833, 0.4496])
me_cone_001.use_remesh_fix_poles = True
me_cone_001.use_remesh_preserve_attributes = False
me_cone_001.update()

# ---- objects
ob_pipe_goal = bpy.data.objects.new('Pipe_Goal', me_cone_001)

# ---- transforms, parenting, visibility, modifiers, constraints
ob_pipe_goal.location = (0.0, 0.0, 0.0)

# ---- collection membership
col_collection.objects.link(ob_pipe_goal)

# ---- scene / render settings (as saved in the file)
scene.frame_start = 1; scene.frame_end = 250; scene.frame_set(101)
scene.render.engine = 'BLENDER_EEVEE_NEXT'
scene.cycles.sampling_pattern = 'TABULATED_SOBOL'
scene.cycles.use_light_tree = False
scene.view_settings.view_transform = 'Filmic'
bpy.context.view_layer.update()

# ---- added for rendering (the .blend has no active camera and no usable light): camera, sun
cam_auto = bpy.data.cameras.new('AutoCamera')
cam_auto.lens = 50.0
cam_auto.sensor_width = 36.0
cam_auto.clip_end = 1000.0
ob_auto_camera = bpy.data.objects.new('AutoCamera', cam_auto)
scene.collection.objects.link(ob_auto_camera)
ob_auto_camera.location = (1.09815, -1.31778, 1.45587)
ob_auto_camera.rotation_euler = (1.09748, -7.21219e-08, 0.694738)
scene.camera = ob_auto_camera
light_auto_sun = bpy.data.lights.new('AutoSun', 'SUN')
light_auto_sun.energy = 3.0
light_auto_sun.angle = 0.0523599
ob_auto_sun = bpy.data.objects.new('AutoSun', light_auto_sun)
scene.collection.objects.link(ob_auto_sun)
ob_auto_sun.rotation_euler = (0.872665, 0.174533, 0.523599)
bpy.context.view_layer.update()
